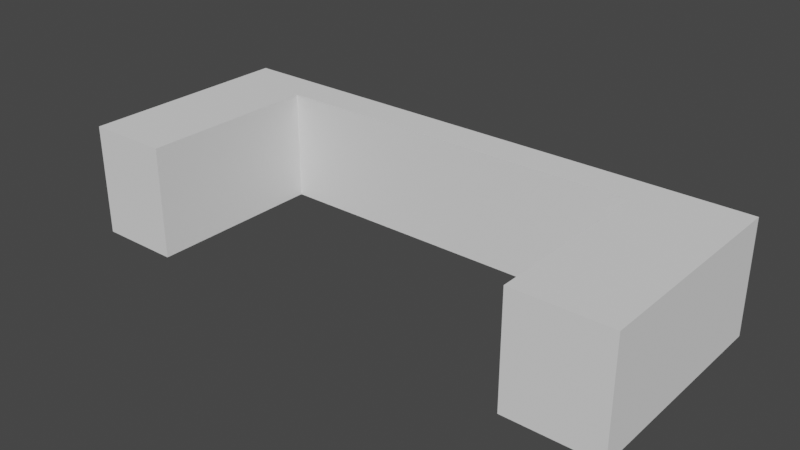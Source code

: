 # Source: rolljumpStopv2ProbaPoprawy.blend  (saved by Blender 3.6.11; exported with 4.5.12 LTS)
import bpy
from mathutils import Matrix  # noqa: F401  (used for matrix-valued properties, if any)

bpy.ops.wm.read_factory_settings(use_empty=True)
scene = bpy.context.scene
scene.name = 'Scene'

# ---- collections
col_collection = bpy.data.collections.new('Collection'); scene.collection.children.link(col_collection)

# ---- world
world_world = bpy.data.worlds.new('World'); scene.world = world_world
world_world.use_nodes = True; world_world.node_tree.nodes.clear()
_N = world_world.node_tree.nodes; _L = world_world.node_tree.links
n0 = _N.new('ShaderNodeOutputWorld'); n0.name = 'World Output'; n0.location = (300, 300)
n1 = _N.new('ShaderNodeBackground'); n1.name = 'Background'; n1.location = (10, 300)
n1.inputs[0].default_value = (0.05088, 0.05088, 0.05088, 1.0)
_L.new(n1.outputs[0], n0.inputs[0])
n0.is_active_output = True
world_world.color = (0.05088, 0.05088, 0.05088)
world_world.use_sun_shadow = False
world_world.sun_shadow_jitter_overblur = 0.0

# ---- meshes
me_cube_001 = bpy.data.meshes.new('Cube.001')
me_cube_001.from_pydata([(-4.995, 0.007176, 1.0), (-4.995, 3.907, 1.0), (-4.995, 0.007176, -1.0), (-4.995, 3.907, -1.0), (-3.504, 0.007176, 1.0), (-3.504, 0.007176, -1.0), (5.005, 3.907, -1.0), (5.005, 3.907, 1.0), (5.005, 0.01435, -1.0), (5.005, 0.01435, 1.0), (3.33, 0.01435, 1.0), (3.33, 0.01435, -1.0), (-3.504, 3.248, -1.0), (-3.504, 3.248, 1.0), (3.33, 3.248, -1.0), (3.33, 3.248, 1.0)], [], [(7, 1, 15), (4, 13, 12, 5), (5, 0, 2), (7, 3, 1), (2, 0, 1, 3), (9, 6, 7), (11, 9, 10), (14, 12, 3), (1, 0, 13), (0, 4, 13), (15, 9, 7), (10, 15, 11), (7, 6, 3), (12, 5, 2), (6, 8, 14), (8, 11, 14), (12, 2, 3), (6, 14, 3), (9, 8, 6), (11, 8, 9), (5, 4, 0), (9, 15, 10), (14, 11, 15), (12, 13, 14), (1, 13, 15), (14, 15, 13)])
_uv = me_cube_001.uv_layers.new(name='UVMap')
_uv.uv.foreach_set('vector', [0.625, 0.75, 0.625, 1.0, 0.5829, 0.75, 0.0, 0.0, 0.0, 0.0, 0.0, 0.0, 0.0, 0.0, 0.375, 0.5, 0.125, 0.75, 0.125, 0.5, 0.625, 0.75, 0.875, 0.5, 0.875, 0.75, 0.375, 0.25, 0.375, 0.0, 0.875, 0.75, 0.625, 0.25, 0.5829, 0.75, 0.625, 0.5, 0.625, 0.75, 0.5829, 0.5, 0.5829, 0.75, 0.5829, 0.75, 0.5829, 0.5, 0.0, 0.0, 0.875, 0.5, 0.625, 1.0, 0.375, 1.0, 0.5829, 0.75, 0.375, 1.0, 0.375, 0.75, 0.5829, 0.75, 0.5829, 0.75, 0.5829, 0.75, 0.625, 0.75, 0.5829, 0.75, 0.5829, 0.75, 0.5829, 0.5, 0.625, 0.75, 0.625, 0.5, 0.875, 0.5, 0.0, 0.0, 0.0, 0.0, 0.375, 0.25, 0.625, 0.5, 0.5829, 0.5, 0.5829, 0.5, 0.5829, 0.5, 0.5829, 0.5, 0.5829, 0.5, 0.0, 0.0, 0.375, 0.25, 0.875, 0.5, 0.625, 0.5, 0.5829, 0.5, 0.875, 0.5, 0.5829, 0.75, 0.5829, 0.5, 0.625, 0.5, 0.5829, 0.5, 0.5829, 0.5, 0.5829, 0.75, 0.375, 0.5, 0.375, 0.75, 0.125, 0.75, 0.5829, 0.75, 0.5829, 0.75, 0.5829, 0.75, 0.5829, 0.5, 0.5829, 0.5, 0.5829, 0.75, 0.0, 0.0, 0.0, 0.0, 0.5829, 0.5, 0.625, 1.0, 0.5829, 0.75, 0.5829, 0.75, 0.5829, 0.5, 0.5829, 0.75, 0.0, 0.0])
me_cube_001.update()

# ---- objects
ob_rolljumpstop = bpy.data.objects.new('rolljumpStop', me_cube_001)

# ---- transforms, parenting, visibility, modifiers, constraints
ob_rolljumpstop.location = (0.0, 0.0, 0.0)

# ---- collection membership
col_collection.objects.link(ob_rolljumpstop)

# ---- scene / render settings (as saved in the file)
scene.frame_start = 1; scene.frame_end = 250; scene.frame_set(1)
scene.render.engine = 'BLENDER_EEVEE_NEXT'
scene.cycles.sampling_pattern = 'TABULATED_SOBOL'
scene.view_settings.view_transform = 'Filmic'
bpy.context.view_layer.update()

# ---- added for rendering (the .blend has no active camera and no usable light): camera, sun
cam_auto = bpy.data.cameras.new('AutoCamera')
cam_auto.lens = 50.0
cam_auto.sensor_width = 36.0
cam_auto.clip_end = 1000.0
ob_auto_camera = bpy.data.objects.new('AutoCamera', cam_auto)
scene.collection.objects.link(ob_auto_camera)
ob_auto_camera.location = (10.1065, -10.1651, 8.08153)
ob_auto_camera.rotation_euler = (1.09748, -7.21219e-08, 0.694738)
scene.camera = ob_auto_camera
light_auto_sun = bpy.data.lights.new('AutoSun', 'SUN')
light_auto_sun.energy = 3.0
light_auto_sun.angle = 0.0523599
ob_auto_sun = bpy.data.objects.new('AutoSun', light_auto_sun)
scene.collection.objects.link(ob_auto_sun)
ob_auto_sun.rotation_euler = (0.872665, 0.174533, 0.523599)
bpy.context.view_layer.update()
